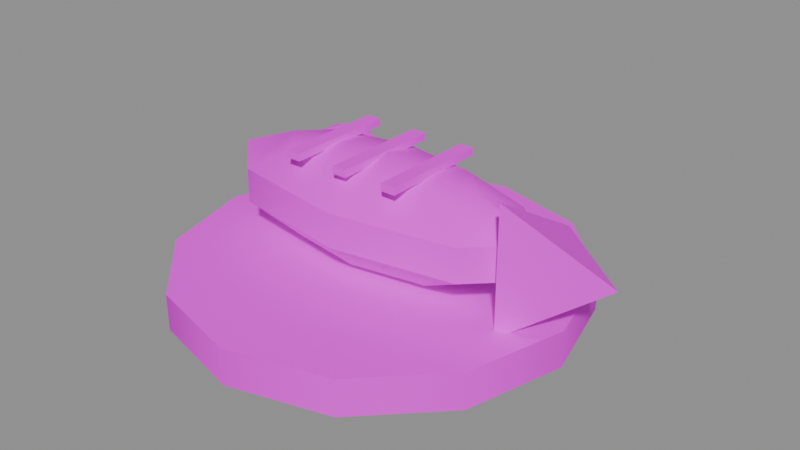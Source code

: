 # Source: PR_Drink_IzgaraBalik.blend  (saved by Blender 5.2.45; exported with 4.5.12 LTS)
import bpy
from mathutils import Matrix  # noqa: F401  (used for matrix-valued properties, if any)

bpy.ops.wm.read_factory_settings(use_empty=True)
scene = bpy.context.scene
scene.name = 'Scene'

# ---- images (referenced by path relative to the original .blend; pixels are not part of the script)
import os
ASSET_DIR = os.environ.get("B2B_ASSET_DIR", "")  # directory of the original .blend (textures are referenced by path, not embedded)
HERE = os.path.dirname(os.path.abspath(__file__))  # packed textures are extracted next to this script under _unpacked/

def load_image(name, relpath, width, height, colorspace="sRGB"):
    """Load a texture the original file referenced (path relative to the .blend, or extracted next to this script)."""
    p = next((c for c in (os.path.join(HERE, relpath), os.path.join(ASSET_DIR, relpath)) if relpath and os.path.exists(c)), "")
    if p:
        img = bpy.data.images.load(p, check_existing=True)
        img.name = name
    else:  # same state as the original file: an image datablock whose file is absent (Cycles renders it pink)
        img = bpy.data.images.new(name, width, height)
        img.source = "FILE"
        img.filepath = "//" + (relpath or name)
    img.colorspace_settings.name = colorspace
    return img
img_t_palette_main = load_image('T_Palette_Main', 'T_Palette_Main.png', 1024, 1024, 'sRGB')

# ---- materials (node trees are filled in below, after node groups)
mat_m_palette = bpy.data.materials.new('M_Palette')

# ---- material node trees
mat_m_palette.use_nodes = True; mat_m_palette.node_tree.nodes.clear()
_N = mat_m_palette.node_tree.nodes; _L = mat_m_palette.node_tree.links
n0 = _N.new('ShaderNodeBsdfPrincipled'); n0.name = 'Principled BSDF'; n0.location = (-200, 100)
n0.inputs[2].default_value = 0.75
n0.inputs[10].default_value = 0.005
n0.inputs[13].default_value = 0.2
n1 = _N.new('ShaderNodeOutputMaterial'); n1.name = 'Material Output'; n1.location = (200, 100)
n2 = _N.new('ShaderNodeTexImage'); n2.name = 'Image Texture'; n2.location = (0, 0)
n2.image = img_t_palette_main
n2.interpolation = 'Closest'
_L.new(n0.outputs[0], n1.inputs[0])
_L.new(n2.outputs[0], n0.inputs[0])
n1.is_active_output = True

# ---- meshes
me_pr_drink_izgarabalik = bpy.data.meshes.new('PR_Drink_IzgaraBalik')
me_pr_drink_izgarabalik.from_pydata([(0.0, 0.11, 0.0), (0.0, 0.11, 0.02), (0.055, 0.09526, 0.0), (0.055, 0.09526, 0.02), (0.09526, 0.055, 0.0), (0.09526, 0.055, 0.02), (0.11, 0.0, 0.0), (0.11, 0.0, 0.02), (0.09526, -0.055, 0.0), (0.09526, -0.055, 0.02), (0.055, -0.09526, 0.0), (0.055, -0.09526, 0.02), (0.0, -0.11, 0.0), (0.0, -0.11, 0.02), (-0.055, -0.09526, 0.0), (-0.055, -0.09526, 0.02), (-0.09526, -0.055, 0.0), (-0.09526, -0.055, 0.02), (-0.11, 0.0, 0.0), (-0.11, 0.0, 0.02), (-0.09526, 0.055, 0.0), (-0.09526, 0.055, 0.02), (-0.055, 0.09526, 0.0), (-0.055, 0.09526, 0.02), (0.0, 0.0, 0.08), (0.0, 0.02351, 0.07427), (0.0, 0.02351, 0.02573), (0.0, 0.0, 0.02), (0.04156, 0.01663, 0.07427), (0.06725, 0.0269, 0.05927), (0.06725, 0.0269, 0.04073), (0.04156, 0.01663, 0.02573), (0.05878, 0.0, 0.07427), (0.09511, 0.0, 0.05927), (0.09511, 0.0, 0.04073), (0.05878, 0.0, 0.02573), (0.04156, -0.01663, 0.07427), (0.06725, -0.0269, 0.05927), (0.06725, -0.0269, 0.04073), (0.04156, -0.01663, 0.02573), (0.0, -0.02351, 0.07427), (0.0, -0.03804, 0.05927), (0.0, -0.03804, 0.04073), (0.0, -0.02351, 0.02573), (-0.04156, -0.01663, 0.07427), (-0.06725, -0.0269, 0.05927), (-0.06725, -0.0269, 0.04073), (-0.04156, -0.01663, 0.02573), (-0.05878, 0.0, 0.07427), (-0.09511, 0.0, 0.05927), (-0.09511, 0.0, 0.04073), (-0.05878, 0.0, 0.02573), (-0.04156, 0.01663, 0.07427), (-0.06725, 0.0269, 0.05927), (-0.06725, 0.0269, 0.04073), (-0.04156, 0.01663, 0.02573), (0.0, 0.03804, 0.05927), (0.0, 0.03804, 0.04073), (0.085, 0.04, 0.05), (0.085, -0.02, 0.01536), (0.085, -0.02, 0.08464), (0.135, 0.0, 0.05), (-0.07, 0.05, 0.06), (-0.07, 0.06768, 0.05268), (-0.07, 0.075, 0.035), (-0.07, 0.06768, 0.01732), (-0.07, 0.05, 0.01), (-0.05469, 0.05884, 0.05268), (-0.04835, 0.0625, 0.035), (-0.05469, 0.05884, 0.01732), (-0.05469, 0.04116, 0.05268), (-0.04835, 0.0375, 0.035), (-0.05469, 0.04116, 0.01732), (-0.07, 0.03232, 0.05268), (-0.07, 0.025, 0.035), (-0.07, 0.03232, 0.01732), (-0.08531, 0.04116, 0.05268), (-0.09165, 0.0375, 0.035), (-0.08531, 0.04116, 0.01732), (-0.08531, 0.05884, 0.05268), (-0.09165, 0.0625, 0.035), (-0.08531, 0.05884, 0.01732), (-0.034, -0.03, 0.076), (-0.034, -0.03, 0.08), (-0.034, 0.03, 0.076), (-0.034, 0.03, 0.08), (-0.026, -0.03, 0.076), (-0.026, -0.03, 0.08), (-0.026, 0.03, 0.076), (-0.026, 0.03, 0.08), (-0.004, -0.03, 0.076), (-0.004, -0.03, 0.08), (-0.004, 0.03, 0.076), (-0.004, 0.03, 0.08), (0.004, -0.03, 0.076), (0.004, -0.03, 0.08), (0.004, 0.03, 0.076), (0.004, 0.03, 0.08), (0.026, -0.03, 0.076), (0.026, -0.03, 0.08), (0.026, 0.03, 0.076), (0.026, 0.03, 0.08), (0.034, -0.03, 0.076), (0.034, -0.03, 0.08), (0.034, 0.03, 0.076), (0.034, 0.03, 0.08)], [], [(0, 1, 3, 2), (2, 3, 5, 4), (4, 5, 7, 6), (6, 7, 9, 8), (8, 9, 11, 10), (10, 11, 13, 12), (12, 13, 15, 14), (14, 15, 17, 16), (16, 17, 19, 18), (18, 19, 21, 20), (3, 1, 23, 21, 19, 17, 15, 13, 11, 9, 7, 5), (20, 21, 23, 22), (22, 23, 1, 0), (0, 2, 4, 6, 8, 10, 12, 14, 16, 18, 20, 22), (26, 57, 30, 31), (56, 25, 28, 29), (27, 26, 31), (57, 56, 29, 30), (25, 24, 28), (30, 29, 33, 34), (28, 24, 32), (31, 30, 34, 35), (29, 28, 32, 33), (27, 31, 35), (34, 33, 37, 38), (32, 24, 36), (35, 34, 38, 39), (33, 32, 36, 37), (27, 35, 39), (38, 37, 41, 42), (36, 24, 40), (39, 38, 42, 43), (37, 36, 40, 41), (27, 39, 43), (42, 41, 45, 46), (40, 24, 44), (43, 42, 46, 47), (41, 40, 44, 45), (27, 43, 47), (46, 45, 49, 50), (44, 24, 48), (47, 46, 50, 51), (45, 44, 48, 49), (27, 47, 51), (50, 49, 53, 54), (48, 24, 52), (51, 50, 54, 55), (49, 48, 52, 53), (27, 51, 55), (54, 53, 56, 57), (52, 24, 25), (55, 54, 57, 26), (53, 52, 25, 56), (27, 55, 26), (58, 61, 59), (58, 59, 60), (59, 61, 60), (60, 61, 58), (65, 64, 68, 69), (63, 62, 67), (66, 65, 69), (64, 63, 67, 68), (69, 68, 71, 72), (67, 62, 70), (66, 69, 72), (68, 67, 70, 71), (72, 71, 74, 75), (70, 62, 73), (66, 72, 75), (71, 70, 73, 74), (75, 74, 77, 78), (73, 62, 76), (66, 75, 78), (74, 73, 76, 77), (78, 77, 80, 81), (76, 62, 79), (66, 78, 81), (77, 76, 79, 80), (81, 80, 64, 65), (79, 62, 63), (66, 81, 65), (80, 79, 63, 64), (82, 83, 85, 84), (84, 85, 89, 88), (88, 89, 87, 86), (86, 87, 83, 82), (84, 88, 86, 82), (89, 85, 83, 87), (90, 91, 93, 92), (92, 93, 97, 96), (96, 97, 95, 94), (94, 95, 91, 90), (92, 96, 94, 90), (97, 93, 91, 95), (98, 99, 101, 100), (100, 101, 105, 104), (104, 105, 103, 102), (102, 103, 99, 98), (100, 104, 102, 98), (105, 101, 99, 103)])
me_pr_drink_izgarabalik.polygons.foreach_set('use_smooth', [True] * 100)
_k = set([(0, 2), (0, 22), (1, 3), (1, 23), (2, 4), (3, 5), (4, 6), (5, 7), (6, 8), (7, 9), (8, 10), (9, 11), (10, 12), (11, 13), (12, 14), (13, 15), (14, 16), (15, 17), (16, 18), (17, 19), (18, 20), (19, 21), (20, 22), (21, 23), (29, 33), (29, 56), (30, 34), (30, 57), (32, 33), (33, 34), (33, 37), (34, 35), (34, 38), (37, 41), (38, 42), (41, 45), (42, 46), (45, 49), (46, 50), (48, 49), (49, 50), (49, 53), (50, 51), (50, 54), (53, 56), (54, 57), (58, 59), (58, 60), (58, 61), (59, 60), (59, 61), (60, 61), (63, 64), (63, 67), (63, 79), (64, 65), (64, 68), (64, 80), (65, 69), (65, 81), (67, 68), (67, 70), (68, 69), (68, 71), (69, 72), (70, 71), (70, 73), (71, 72), (71, 74), (72, 75), (73, 74), (73, 76), (74, 75), (74, 77), (75, 78), (76, 77), (76, 79), (77, 78), (77, 80), (78, 81), (79, 80), (80, 81), (82, 83), (82, 84), (82, 86), (83, 85), (83, 87), (84, 85), (84, 88), (85, 89), (86, 87), (86, 88), (87, 89), (88, 89), (90, 91), (90, 92), (90, 94), (91, 93), (91, 95), (92, 93), (92, 96), (93, 97), (94, 95), (94, 96), (95, 97), (96, 97), (98, 99), (98, 100), (98, 102), (99, 101), (99, 103), (100, 101), (100, 104), (101, 105), (102, 103), (102, 104), (103, 105), (104, 105)])
me_pr_drink_izgarabalik.attributes.new('sharp_edge', 'BOOLEAN', 'EDGE').data.foreach_set('value', [ (min(e.vertices), max(e.vertices)) in _k for e in me_pr_drink_izgarabalik.edges])
_uv = me_pr_drink_izgarabalik.uv_layers.new(name='UVMap')
_uv.uv.foreach_set('vector', [0.8438, 0.9688, 0.8438, 0.9688, 0.8438, 0.9688, 0.8438, 0.9688, 0.8438, 0.9688, 0.8438, 0.9688, 0.8438, 0.9688, 0.8438, 0.9688, 0.8438, 0.9688, 0.8438, 0.9688, 0.8438, 0.9688, 0.8438, 0.9688, 0.8438, 0.9688, 0.8438, 0.9688, 0.8438, 0.9688, 0.8438, 0.9688, 0.8438, 0.9688, 0.8438, 0.9688, 0.8438, 0.9688, 0.8438, 0.9688, 0.8438, 0.9688, 0.8438, 0.9688, 0.8438, 0.9688, 0.8438, 0.9688, 0.8438, 0.9688, 0.8438, 0.9688, 0.8438, 0.9688, 0.8438, 0.9688, 0.8438, 0.9688, 0.8438, 0.9688, 0.8438, 0.9688, 0.8438, 0.9688, 0.8438, 0.9688, 0.8438, 0.9688, 0.8438, 0.9688, 0.8438, 0.9688, 0.8438, 0.9688, 0.8438, 0.9688, 0.8438, 0.9688, 0.8438, 0.9688, 0.8438, 0.9688, 0.8438, 0.9688, 0.8438, 0.9688, 0.8438, 0.9688, 0.8438, 0.9688, 0.8438, 0.9688, 0.8438, 0.9688, 0.8438, 0.9688, 0.8438, 0.9688, 0.8438, 0.9688, 0.8438, 0.9688, 0.8438, 0.9688, 0.8438, 0.9688, 0.8438, 0.9688, 0.8438, 0.9688, 0.8438, 0.9688, 0.8438, 0.9688, 0.8438, 0.9688, 0.8438, 0.9688, 0.8438, 0.9688, 0.8438, 0.9688, 0.8438, 0.9688, 0.8438, 0.9688, 0.8438, 0.9688, 0.8438, 0.9688, 0.8438, 0.9688, 0.8438, 0.9688, 0.8438, 0.9688, 0.8438, 0.9688, 0.8438, 0.9688, 0.8438, 0.9688, 0.8438, 0.9688, 0.5312, 0.8438, 0.5312, 0.8438, 0.5312, 0.8438, 0.5312, 0.8438, 0.5312, 0.8438, 0.5312, 0.8438, 0.5312, 0.8438, 0.5312, 0.8438, 0.5312, 0.8438, 0.5312, 0.8438, 0.5312, 0.8438, 0.5312, 0.8438, 0.5312, 0.8438, 0.5312, 0.8438, 0.5312, 0.8438, 0.5312, 0.8438, 0.5312, 0.8438, 0.5312, 0.8438, 0.5312, 0.8438, 0.5312, 0.8438, 0.5312, 0.8438, 0.5312, 0.8438, 0.5312, 0.8438, 0.5312, 0.8438, 0.5312, 0.8438, 0.5312, 0.8438, 0.5312, 0.8438, 0.5312, 0.8438, 0.5312, 0.8438, 0.5312, 0.8438, 0.5312, 0.8438, 0.5312, 0.8438, 0.5312, 0.8438, 0.5312, 0.8438, 0.5312, 0.8438, 0.5312, 0.8438, 0.5312, 0.8438, 0.5312, 0.8438, 0.5312, 0.8438, 0.5312, 0.8438, 0.5312, 0.8438, 0.5312, 0.8438, 0.5312, 0.8438, 0.5312, 0.8438, 0.5312, 0.8438, 0.5312, 0.8438, 0.5312, 0.8438, 0.5312, 0.8438, 0.5312, 0.8438, 0.5312, 0.8438, 0.5312, 0.8438, 0.5312, 0.8438, 0.5312, 0.8438, 0.5312, 0.8438, 0.5312, 0.8438, 0.5312, 0.8438, 0.5312, 0.8438, 0.5312, 0.8438, 0.5312, 0.8438, 0.5312, 0.8438, 0.5312, 0.8438, 0.5312, 0.8438, 0.5312, 0.8438, 0.5312, 0.8438, 0.5312, 0.8438, 0.5312, 0.8438, 0.5312, 0.8438, 0.5312, 0.8438, 0.5312, 0.8438, 0.5312, 0.8438, 0.5312, 0.8438, 0.5312, 0.8438, 0.5312, 0.8438, 0.5312, 0.8438, 0.5312, 0.8438, 0.5312, 0.8438, 0.5312, 0.8438, 0.5312, 0.8438, 0.5312, 0.8438, 0.5312, 0.8438, 0.5312, 0.8438, 0.5312, 0.8438, 0.5312, 0.8438, 0.5312, 0.8438, 0.5312, 0.8438, 0.5312, 0.8438, 0.5312, 0.8438, 0.5312, 0.8438, 0.5312, 0.8438, 0.5312, 0.8438, 0.5312, 0.8438, 0.5312, 0.8438, 0.5312, 0.8438, 0.5312, 0.8438, 0.5312, 0.8438, 0.5312, 0.8438, 0.5312, 0.8438, 0.5312, 0.8438, 0.5312, 0.8438, 0.5312, 0.8438, 0.5312, 0.8438, 0.5312, 0.8438, 0.5312, 0.8438, 0.5312, 0.8438, 0.5312, 0.8438, 0.5312, 0.8438, 0.5312, 0.8438, 0.5312, 0.8438, 0.5312, 0.8438, 0.5312, 0.8438, 0.5312, 0.8438, 0.5312, 0.8438, 0.5312, 0.8438, 0.5312, 0.8438, 0.5312, 0.8438, 0.5312, 0.8438, 0.5312, 0.8438, 0.5312, 0.8438, 0.5312, 0.8438, 0.5312, 0.8438, 0.5312, 0.8438, 0.5312, 0.8438, 0.5312, 0.8438, 0.5312, 0.8438, 0.5312, 0.8438, 0.5312, 0.8438, 0.5312, 0.8438, 0.5312, 0.8438, 0.5312, 0.8438, 0.5312, 0.8438, 0.5312, 0.8438, 0.5312, 0.8438, 0.5312, 0.8438, 0.5312, 0.8438, 0.5312, 0.8438, 0.5312, 0.8438, 0.5312, 0.8438, 0.5312, 0.8438, 0.5312, 0.8438, 0.5312, 0.8438, 0.5312, 0.8438, 0.5312, 0.8438, 0.5312, 0.8438, 0.5312, 0.8438, 0.5312, 0.8438, 0.5312, 0.8438, 0.5312, 0.8438, 0.5312, 0.8438, 0.5312, 0.8438, 0.5312, 0.8438, 0.5312, 0.8438, 0.5312, 0.8438, 0.5312, 0.8438, 0.5312, 0.8438, 0.5312, 0.8438, 0.5312, 0.8438, 0.7188, 0.9688, 0.7188, 0.9688, 0.7188, 0.9688, 0.7188, 0.9688, 0.7188, 0.9688, 0.7188, 0.9688, 0.7188, 0.9688, 0.7188, 0.9688, 0.7188, 0.9688, 0.7188, 0.9688, 0.7188, 0.9688, 0.7188, 0.9688, 0.7188, 0.9688, 0.7188, 0.9688, 0.7188, 0.9688, 0.7188, 0.9688, 0.7188, 0.9688, 0.7188, 0.9688, 0.7188, 0.9688, 0.7188, 0.9688, 0.7188, 0.9688, 0.7188, 0.9688, 0.7188, 0.9688, 0.7188, 0.9688, 0.7188, 0.9688, 0.7188, 0.9688, 0.7188, 0.9688, 0.7188, 0.9688, 0.7188, 0.9688, 0.7188, 0.9688, 0.7188, 0.9688, 0.7188, 0.9688, 0.7188, 0.9688, 0.7188, 0.9688, 0.7188, 0.9688, 0.7188, 0.9688, 0.7188, 0.9688, 0.7188, 0.9688, 0.7188, 0.9688, 0.7188, 0.9688, 0.7188, 0.9688, 0.7188, 0.9688, 0.7188, 0.9688, 0.7188, 0.9688, 0.7188, 0.9688, 0.7188, 0.9688, 0.7188, 0.9688, 0.7188, 0.9688, 0.7188, 0.9688, 0.7188, 0.9688, 0.7188, 0.9688, 0.7188, 0.9688, 0.7188, 0.9688, 0.7188, 0.9688, 0.7188, 0.9688, 0.7188, 0.9688, 0.7188, 0.9688, 0.7188, 0.9688, 0.7188, 0.9688, 0.7188, 0.9688, 0.7188, 0.9688, 0.7188, 0.9688, 0.7188, 0.9688, 0.7188, 0.9688, 0.7188, 0.9688, 0.7188, 0.9688, 0.7188, 0.9688, 0.7188, 0.9688, 0.7188, 0.9688, 0.7188, 0.9688, 0.7188, 0.9688, 0.7188, 0.9688, 0.7188, 0.9688, 0.7188, 0.9688, 0.7188, 0.9688, 0.7188, 0.9688, 0.7188, 0.9688, 0.7188, 0.9688, 0.7188, 0.9688, 0.7188, 0.9688, 0.7188, 0.9688, 0.7188, 0.9688, 0.7188, 0.9688, 0.7188, 0.9688, 0.2812, 0.9688, 0.2812, 0.9688, 0.2812, 0.9688, 0.2812, 0.9688, 0.2812, 0.9688, 0.2812, 0.9688, 0.2812, 0.9688, 0.2812, 0.9688, 0.2812, 0.9688, 0.2812, 0.9688, 0.2812, 0.9688, 0.2812, 0.9688, 0.2812, 0.9688, 0.2812, 0.9688, 0.2812, 0.9688, 0.2812, 0.9688, 0.2812, 0.9688, 0.2812, 0.9688, 0.2812, 0.9688, 0.2812, 0.9688, 0.2812, 0.9688, 0.2812, 0.9688, 0.2812, 0.9688, 0.2812, 0.9688, 0.2812, 0.9688, 0.2812, 0.9688, 0.2812, 0.9688, 0.2812, 0.9688, 0.2812, 0.9688, 0.2812, 0.9688, 0.2812, 0.9688, 0.2812, 0.9688, 0.2812, 0.9688, 0.2812, 0.9688, 0.2812, 0.9688, 0.2812, 0.9688, 0.2812, 0.9688, 0.2812, 0.9688, 0.2812, 0.9688, 0.2812, 0.9688, 0.2812, 0.9688, 0.2812, 0.9688, 0.2812, 0.9688, 0.2812, 0.9688, 0.2812, 0.9688, 0.2812, 0.9688, 0.2812, 0.9688, 0.2812, 0.9688, 0.2812, 0.9688, 0.2812, 0.9688, 0.2812, 0.9688, 0.2812, 0.9688, 0.2812, 0.9688, 0.2812, 0.9688, 0.2812, 0.9688, 0.2812, 0.9688, 0.2812, 0.9688, 0.2812, 0.9688, 0.2812, 0.9688, 0.2812, 0.9688, 0.2812, 0.9688, 0.2812, 0.9688, 0.2812, 0.9688, 0.2812, 0.9688, 0.2812, 0.9688, 0.2812, 0.9688, 0.2812, 0.9688, 0.2812, 0.9688, 0.2812, 0.9688, 0.2812, 0.9688, 0.2812, 0.9688, 0.2812, 0.9688])
me_pr_drink_izgarabalik.materials.append(mat_m_palette)
me_pr_drink_izgarabalik.update()

# ---- objects
ob_pr_drink_izgarabalik = bpy.data.objects.new('PR_Drink_IzgaraBalik', me_pr_drink_izgarabalik)

# ---- transforms, parenting, visibility, modifiers, constraints
ob_pr_drink_izgarabalik.location = (0.0, 0.0, 0.0)

# ---- collection membership
scene.collection.objects.link(ob_pr_drink_izgarabalik)

# ---- scene / render settings (as saved in the file)
scene.frame_start = 1; scene.frame_end = 250; scene.frame_set(1)
scene.render.engine = 'BLENDER_EEVEE_NEXT'
scene.render.bake_bias = 0.0
scene.render.bake_samples = 0
scene.render.compositor_device = 'GPU'
scene.eevee.use_volume_custom_range = False
scene.eevee.fast_gi_thickness_near = 0.1
scene.eevee.fast_gi_thickness_far = 0.0
scene.eevee.ray_tracing_options.screen_trace_thickness = 0.1
bpy.context.view_layer.update()

# ---- added for rendering (the .blend has no active camera and no usable light): camera, sun + grey world if the file has none
cam_auto = bpy.data.cameras.new('AutoCamera')
cam_auto.lens = 50.0
cam_auto.sensor_width = 36.0
cam_auto.clip_end = 1000.0
ob_auto_camera = bpy.data.objects.new('AutoCamera', cam_auto)
scene.collection.objects.link(ob_auto_camera)
ob_auto_camera.location = (0.327062, -0.377474, 0.29397)
ob_auto_camera.rotation_euler = (1.09748, -7.21219e-08, 0.694738)
scene.camera = ob_auto_camera
light_auto_sun = bpy.data.lights.new('AutoSun', 'SUN')
light_auto_sun.energy = 3.0
light_auto_sun.angle = 0.0523599
ob_auto_sun = bpy.data.objects.new('AutoSun', light_auto_sun)
scene.collection.objects.link(ob_auto_sun)
ob_auto_sun.rotation_euler = (0.872665, 0.174533, 0.523599)
if scene.world is None:
    world_auto = bpy.data.worlds.new('AutoWorld')
    world_auto.color = (0.3, 0.3, 0.3)
    scene.world = world_auto
bpy.context.view_layer.update()
